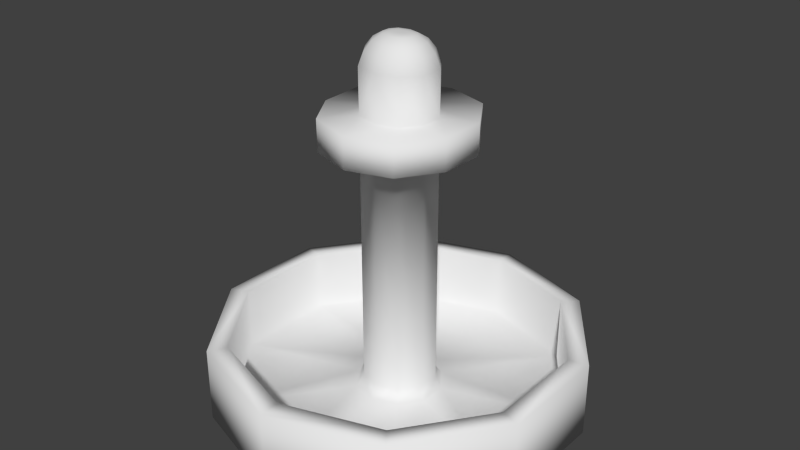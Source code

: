 # Source: fonte_v2_textura_.blend  (saved by Blender 2.74.0; exported with 4.5.12 LTS)
import bpy
from mathutils import Matrix  # noqa: F401  (used for matrix-valued properties, if any)

bpy.ops.wm.read_factory_settings(use_empty=True)
scene = bpy.context.scene
scene.name = 'Scene'

# ---- collections
col_collection_1 = bpy.data.collections.new('Collection 1'); scene.collection.children.link(col_collection_1)

# ---- materials (node trees are filled in below, after node groups)
mat_fonte = bpy.data.materials.new('Fonte')
mat_fonte.alpha_threshold = 0.0
mat_fonte.use_transparent_shadow = False
mat_fonte.roughness = 0.5

# ---- material node trees

# ---- world
world_world = bpy.data.worlds.new('World'); scene.world = world_world
world_world.color = (0.05088, 0.05088, 0.05088)
world_world.use_sun_shadow = False
world_world.sun_shadow_jitter_overblur = 0.0
world_world.cycles.sampling_method = 'MANUAL'
world_world.cycles.sample_map_resolution = 256

# ---- meshes
me_cylinder_005 = bpy.data.meshes.new('Cylinder.005')
me_cylinder_005.from_pydata([(4.248, 1.238, 0.04239), (4.248, 1.238, 1.205), (5.288, -0.1923, 0.04239), (5.288, -0.1923, 1.205), (5.288, -1.96, 0.04239), (5.288, -1.96, 1.205), (4.248, -3.391, 0.04239), (4.248, -3.391, 1.205), (4.066, -3.141, 1.221), (4.993, -1.865, 1.221), (4.993, -0.288, 1.221), (4.066, 0.9878, 1.221), (4.066, -3.141, 0.2386), (4.993, -1.865, 0.2386), (4.993, -0.288, 0.2386), (4.066, 0.9878, 0.2386), (2.958, -1.615, 0.2336), (3.2, -1.282, 0.2336), (3.2, -0.8706, 0.2336), (2.958, -0.5375, 0.2336), (2.883, -0.635, 0.4124), (2.925, -0.6403, 5.278), (3.121, -0.9098, 0.4148), (3.121, -0.9098, 5.278), (3.121, -1.243, 0.4148), (3.121, -1.243, 5.278), (2.897, -1.526, 0.4208), (2.925, -1.513, 5.278), (2.882, -0.7038, 5.475), (3.05, -0.9341, 5.475), (3.05, -1.219, 5.475), (2.882, -1.449, 5.475), (2.817, -0.7928, 5.615), (2.944, -0.9681, 5.615), (2.944, -1.185, 5.615), (2.817, -1.36, 5.615), (2.733, -0.907, 5.699), (2.809, -1.012, 5.699), (2.809, -1.141, 5.699), (2.733, -1.246, 5.699), (2.679, -0.9807, 5.716), (2.722, -1.04, 5.716), (2.722, -1.113, 5.716), (2.679, -1.172, 5.716), (2.606, -1.024, 5.719), (2.661, -1.059, 5.719), (2.661, -1.093, 5.719), (2.606, -1.129, 5.719), (2.915, -0.639, 4.587), (3.121, -0.9098, 4.588), (3.121, -1.243, 4.588), (2.918, -1.516, 4.589), (2.908, -0.6382, 4.141), (3.121, -0.9098, 4.142), (3.121, -1.243, 4.142), (2.914, -1.518, 4.144), (3.256, -0.1231, 4.608), (3.641, -0.7195, 4.609), (3.618, -1.422, 4.609), (3.245, -2.006, 4.61), (3.238, -0.1213, 4.125), (3.641, -0.7195, 4.126), (3.618, -1.422, 4.126), (3.233, -2.01, 4.129), (2.567, 1.785, 0.04239), (2.567, 1.785, 1.205), (0.885, 1.238, 0.04239), (0.885, 1.238, 1.205), (-0.1544, -0.1923, 0.04239), (-0.1544, -0.1923, 1.205), (-0.1544, -1.96, 0.04239), (-0.1544, -1.96, 1.205), (0.885, -3.391, 0.04239), (0.885, -3.391, 1.205), (2.567, -3.937, 0.04239), (2.567, -3.937, 1.205), (2.567, -3.628, 1.221), (1.067, -3.141, 1.221), (0.14, -1.865, 1.221), (0.14, -0.288, 1.221), (1.067, 0.9878, 1.221), (2.567, 1.475, 1.221), (2.567, -3.628, 0.2386), (1.067, -3.141, 0.2386), (0.14, -1.865, 0.2386), (0.14, -0.288, 0.2386), (1.067, 0.9878, 0.2386), (2.567, 1.475, 0.2386), (2.567, -1.742, 0.2336), (2.175, -1.615, 0.2336), (1.933, -1.282, 0.2336), (1.933, -0.8706, 0.2336), (2.175, -0.5375, 0.2336), (2.567, -0.4103, 0.2336), (2.25, -0.635, 0.4124), (2.208, -0.6403, 5.278), (2.012, -0.9098, 0.4148), (2.012, -0.9098, 5.278), (2.012, -1.243, 0.4148), (2.012, -1.243, 5.278), (2.237, -1.526, 0.4208), (2.208, -1.513, 5.278), (2.251, -0.7038, 5.475), (2.084, -0.9341, 5.475), (2.084, -1.219, 5.475), (2.251, -1.449, 5.475), (2.316, -0.7928, 5.615), (2.189, -0.9681, 5.615), (2.189, -1.185, 5.615), (2.316, -1.36, 5.615), (2.4, -0.907, 5.699), (2.324, -1.012, 5.699), (2.324, -1.141, 5.699), (2.4, -1.246, 5.699), (2.455, -0.9807, 5.716), (2.412, -1.04, 5.716), (2.412, -1.113, 5.716), (2.455, -1.172, 5.716), (2.527, -1.024, 5.719), (2.472, -1.059, 5.719), (2.472, -1.093, 5.719), (2.527, -1.129, 5.719), (2.567, -0.5373, 0.4148), (2.567, -0.5373, 5.278), (2.567, -1.615, 0.4148), (2.567, -1.615, 5.278), (2.567, -0.6159, 5.475), (2.567, -1.537, 5.475), (2.567, -0.7259, 5.615), (2.567, -1.427, 5.615), (2.567, -0.867, 5.699), (2.567, -1.286, 5.699), (2.567, -0.9581, 5.716), (2.567, -1.195, 5.716), (2.567, -1.021, 5.719), (2.567, -1.131, 5.719), (2.567, -0.5373, 4.588), (2.218, -0.639, 4.587), (2.012, -0.9098, 4.588), (2.012, -1.243, 4.588), (2.215, -1.516, 4.589), (2.567, -1.615, 4.588), (2.225, -0.6382, 4.141), (2.012, -0.9098, 4.142), (2.012, -1.243, 4.142), (2.219, -1.518, 4.144), (2.567, -1.615, 4.142), (2.567, -0.5373, 4.142), (2.567, 0.0845, 4.609), (1.878, -0.1231, 4.608), (1.492, -0.7195, 4.609), (1.515, -1.422, 4.609), (1.888, -2.006, 4.61), (2.567, -2.218, 4.609), (1.895, -0.1213, 4.125), (1.492, -0.7195, 4.126), (1.515, -1.422, 4.126), (1.9, -2.01, 4.129), (2.567, -2.218, 4.126), (2.567, 0.0845, 4.126)], [], [(64, 65, 1, 0), (0, 1, 3, 2), (2, 3, 5, 4), (4, 5, 7, 6), (6, 7, 75, 74), (0, 2, 4, 6, 74, 72, 70, 68, 66, 64), (75, 7, 8, 76), (7, 5, 9, 8), (5, 3, 10, 9), (3, 1, 11, 10), (1, 65, 81, 11), (8, 9, 13, 12), (10, 11, 15, 14), (11, 81, 87, 15), (9, 10, 14, 13), (76, 8, 12, 82), (12, 13, 17, 16), (14, 15, 19, 18), (15, 87, 93, 19), (13, 14, 18, 17), (82, 12, 16, 88), (136, 123, 21, 48), (48, 21, 23, 49), (49, 23, 25, 50), (50, 25, 27, 51), (51, 27, 125, 141), (125, 27, 31, 127), (27, 25, 30, 31), (25, 23, 29, 30), (23, 21, 28, 29), (21, 123, 126, 28), (127, 31, 35, 129), (31, 30, 34, 35), (30, 29, 33, 34), (29, 28, 32, 33), (28, 126, 128, 32), (129, 35, 39, 131), (35, 34, 38, 39), (34, 33, 37, 38), (33, 32, 36, 37), (32, 128, 130, 36), (131, 39, 43, 133), (39, 38, 42, 43), (38, 37, 41, 42), (37, 36, 40, 41), (36, 130, 132, 40), (133, 43, 47, 135), (43, 42, 46, 47), (42, 41, 45, 46), (41, 40, 44, 45), (40, 132, 134, 44), (45, 44, 47, 46), (88, 16, 26, 124), (16, 17, 24, 26), (17, 18, 22, 24), (18, 19, 20, 22), (19, 93, 122, 20), (52, 147, 159, 60), (53, 52, 60, 61), (54, 53, 61, 62), (55, 54, 62, 63), (146, 55, 63, 158), (122, 147, 52, 20), (20, 52, 53, 22), (22, 53, 54, 24), (24, 54, 55, 26), (26, 55, 146, 124), (63, 59, 153, 158), (62, 58, 59, 63), (61, 57, 58, 62), (60, 56, 57, 61), (159, 148, 56, 60), (136, 48, 56, 148), (48, 49, 57, 56), (49, 50, 58, 57), (50, 51, 59, 58), (51, 141, 153, 59), (44, 134, 135, 47), (64, 66, 67, 65), (66, 68, 69, 67), (68, 70, 71, 69), (70, 72, 73, 71), (72, 74, 75, 73), (75, 76, 77, 73), (73, 77, 78, 71), (71, 78, 79, 69), (69, 79, 80, 67), (67, 80, 81, 65), (77, 83, 84, 78), (79, 85, 86, 80), (80, 86, 87, 81), (78, 84, 85, 79), (76, 82, 83, 77), (83, 89, 90, 84), (85, 91, 92, 86), (86, 92, 93, 87), (84, 90, 91, 85), (82, 88, 89, 83), (136, 137, 95, 123), (137, 138, 97, 95), (138, 139, 99, 97), (139, 140, 101, 99), (140, 141, 125, 101), (125, 127, 105, 101), (101, 105, 104, 99), (99, 104, 103, 97), (97, 103, 102, 95), (95, 102, 126, 123), (127, 129, 109, 105), (105, 109, 108, 104), (104, 108, 107, 103), (103, 107, 106, 102), (102, 106, 128, 126), (129, 131, 113, 109), (109, 113, 112, 108), (108, 112, 111, 107), (107, 111, 110, 106), (106, 110, 130, 128), (131, 133, 117, 113), (113, 117, 116, 112), (112, 116, 115, 111), (111, 115, 114, 110), (110, 114, 132, 130), (133, 135, 121, 117), (117, 121, 120, 116), (116, 120, 119, 115), (115, 119, 118, 114), (114, 118, 134, 132), (119, 120, 121, 118), (88, 124, 100, 89), (89, 100, 98, 90), (90, 98, 96, 91), (91, 96, 94, 92), (92, 94, 122, 93), (142, 154, 159, 147), (143, 155, 154, 142), (144, 156, 155, 143), (145, 157, 156, 144), (146, 158, 157, 145), (122, 94, 142, 147), (94, 96, 143, 142), (96, 98, 144, 143), (98, 100, 145, 144), (100, 124, 146, 145), (157, 158, 153, 152), (156, 157, 152, 151), (155, 156, 151, 150), (154, 155, 150, 149), (159, 154, 149, 148), (136, 148, 149, 137), (137, 149, 150, 138), (138, 150, 151, 139), (139, 151, 152, 140), (140, 152, 153, 141), (118, 121, 135, 134)])
me_cylinder_005.polygons.foreach_set('use_smooth', [True] * 155)
_uv = me_cylinder_005.uv_layers.new(name='UVMap')
_uv.uv.foreach_set('vector', [0.4234, 0.8821, 0.4234, 0.8092, 0.5344, 0.8092, 0.5344, 0.8821, 0.5344, 0.8821, 0.5344, 0.8092, 0.6454, 0.8092, 0.6454, 0.8821, 0.6454, 0.8821, 0.6454, 0.8092, 0.7565, 0.8092, 0.7565, 0.8821, 0.7565, 0.8821, 0.7565, 0.8092, 0.8675, 0.8092, 0.8675, 0.8821, 0.8675, 0.8821, 0.8675, 0.8092, 0.9785, 0.8092, 0.9785, 0.8821, 0.8675, 0.3673, 0.7619, 0.4016, 0.6563, 0.3673, 0.5911, 0.2775, 0.5911, 0.1665, 0.6563, 0.07666, 0.7619, 0.04236, 0.8675, 0.07666, 0.9327, 0.1665, 0.9327, 0.2775, 0.02252, 0.3274, 0.02252, 0.1946, 0.0441, 0.202, 0.0449, 0.321, 0.02252, 0.1946, 0.1017, 0.08217, 0.1154, 0.1013, 0.0441, 0.202, 0.1017, 0.08217, 0.2357, 0.03541, 0.2356, 0.05978, 0.1154, 0.1013, 0.2357, 0.03541, 0.3762, 0.0781, 0.3611, 0.09838, 0.2356, 0.05978, 0.3762, 0.0781, 0.4667, 0.2011, 0.4428, 0.2079, 0.3611, 0.09838, 0.0441, 0.202, 0.1154, 0.1013, 0.1575, 0.1551, 0.1069, 0.2215, 0.2356, 0.05978, 0.3611, 0.09838, 0.3186, 0.1586, 0.2382, 0.1302, 0.3611, 0.09838, 0.4428, 0.2079, 0.3642, 0.2303, 0.3186, 0.1586, 0.1154, 0.1013, 0.2356, 0.05978, 0.2382, 0.1302, 0.1575, 0.1551, 0.0449, 0.321, 0.0441, 0.202, 0.1069, 0.2215, 0.1016, 0.3049, 0.1069, 0.2215, 0.1575, 0.1551, 0.2139, 0.2357, 0.1995, 0.254, 0.2382, 0.1302, 0.3186, 0.1586, 0.2583, 0.2374, 0.2363, 0.2293, 0.3186, 0.1586, 0.3642, 0.2303, 0.271, 0.2567, 0.2583, 0.2374, 0.1575, 0.1551, 0.2382, 0.1302, 0.2363, 0.2293, 0.2139, 0.2357, 0.1016, 0.3049, 0.1069, 0.2215, 0.1995, 0.254, 0.1986, 0.2773, 0.2208, 0.7261, 0.1895, 0.7168, 0.1891, 0.7101, 0.2215, 0.6989, 0.2215, 0.6989, 0.1891, 0.7101, 0.1857, 0.7051, 0.207, 0.6758, 0.207, 0.6758, 0.1857, 0.7051, 0.1804, 0.7036, 0.1806, 0.6651, 0.1806, 0.6651, 0.1804, 0.7036, 0.1749, 0.7052, 0.1538, 0.6761, 0.1538, 0.6761, 0.1749, 0.7052, 0.1707, 0.7107, 0.1391, 0.7011, 0.5531, 0.4813, 0.627, 0.5379, 0.589, 0.5651, 0.5368, 0.529, 0.627, 0.5379, 0.6527, 0.6166, 0.6043, 0.6178, 0.589, 0.5651, 0.6527, 0.6166, 0.6275, 0.6987, 0.5863, 0.6687, 0.6043, 0.6178, 0.6275, 0.6987, 0.5572, 0.7483, 0.5427, 0.7025, 0.5863, 0.6687, 0.5572, 0.7483, 0.4618, 0.7483, 0.4785, 0.6995, 0.5427, 0.7025, 0.5368, 0.529, 0.589, 0.5651, 0.5615, 0.583, 0.5263, 0.5598, 0.589, 0.5651, 0.6043, 0.6178, 0.5725, 0.6171, 0.5615, 0.583, 0.6043, 0.6178, 0.5863, 0.6687, 0.5602, 0.6507, 0.5725, 0.6171, 0.5863, 0.6687, 0.5427, 0.7025, 0.5313, 0.6713, 0.5602, 0.6507, 0.5427, 0.7025, 0.4785, 0.6995, 0.4892, 0.6683, 0.5313, 0.6713, 0.5263, 0.5598, 0.5615, 0.583, 0.5399, 0.5977, 0.518, 0.5841, 0.5615, 0.583, 0.5725, 0.6171, 0.546, 0.6167, 0.5399, 0.5977, 0.5725, 0.6171, 0.5602, 0.6507, 0.5393, 0.6354, 0.546, 0.6167, 0.5602, 0.6507, 0.5313, 0.6713, 0.523, 0.6465, 0.5393, 0.6354, 0.5313, 0.6713, 0.4892, 0.6683, 0.4975, 0.6439, 0.523, 0.6465, 0.518, 0.5841, 0.5399, 0.5977, 0.5283, 0.6058, 0.5135, 0.5972, 0.5399, 0.5977, 0.546, 0.6167, 0.5317, 0.6164, 0.5283, 0.6058, 0.546, 0.6167, 0.5393, 0.6354, 0.528, 0.6269, 0.5317, 0.6164, 0.5393, 0.6354, 0.523, 0.6465, 0.5189, 0.6332, 0.528, 0.6269, 0.523, 0.6465, 0.4975, 0.6439, 0.502, 0.6308, 0.5189, 0.6332, 0.5135, 0.5972, 0.5283, 0.6058, 0.5159, 0.6085, 0.5104, 0.6062, 0.5283, 0.6058, 0.5317, 0.6164, 0.522, 0.6162, 0.5159, 0.6085, 0.5317, 0.6164, 0.528, 0.6269, 0.5203, 0.6211, 0.522, 0.6162, 0.528, 0.6269, 0.5189, 0.6332, 0.5108, 0.6234, 0.5203, 0.6211, 0.5189, 0.6332, 0.502, 0.6308, 0.505, 0.6219, 0.5108, 0.6234, 0.5203, 0.6211, 0.5108, 0.6234, 0.5159, 0.6085, 0.522, 0.6162, 0.7217, 0.4512, 0.7458, 0.4491, 0.7462, 0.4619, 0.7251, 0.4637, 0.7458, 0.4491, 0.7677, 0.45, 0.7681, 0.4611, 0.7462, 0.4619, 0.7677, 0.45, 0.7884, 0.4503, 0.7877, 0.4608, 0.7681, 0.4611, 0.7884, 0.4503, 0.8087, 0.4494, 0.8093, 0.4615, 0.7877, 0.4608, 0.8087, 0.4494, 0.8292, 0.4491, 0.8292, 0.4607, 0.8093, 0.4615, 0.8039, 0.7134, 0.8291, 0.7114, 0.829, 0.7516, 0.8006, 0.7508, 0.7798, 0.7137, 0.8039, 0.7134, 0.8006, 0.7508, 0.7742, 0.7459, 0.7571, 0.7132, 0.7798, 0.7137, 0.7742, 0.7459, 0.7499, 0.7416, 0.7352, 0.7049, 0.7571, 0.7132, 0.7499, 0.7416, 0.7211, 0.7362, 0.7157, 0.695, 0.7352, 0.7049, 0.7211, 0.7362, 0.6903, 0.715, 0.8292, 0.4607, 0.8291, 0.7114, 0.8039, 0.7134, 0.8093, 0.4615, 0.8093, 0.4615, 0.8039, 0.7134, 0.7798, 0.7137, 0.7877, 0.4608, 0.7877, 0.4608, 0.7798, 0.7137, 0.7571, 0.7132, 0.7681, 0.4611, 0.7681, 0.4611, 0.7571, 0.7132, 0.7352, 0.7049, 0.7462, 0.4619, 0.7462, 0.4619, 0.7352, 0.7049, 0.7157, 0.695, 0.7251, 0.4637, 0.2186, 0.8949, 0.2192, 0.9251, 0.1745, 0.9247, 0.1747, 0.8945, 0.2627, 0.8948, 0.2627, 0.9251, 0.2192, 0.9251, 0.2186, 0.8949, 0.3069, 0.8949, 0.3068, 0.9252, 0.2627, 0.9251, 0.2627, 0.8948, 0.3521, 0.8949, 0.3514, 0.9252, 0.3068, 0.9252, 0.3069, 0.8949, 0.3962, 0.8945, 0.3966, 0.9247, 0.3514, 0.9252, 0.3521, 0.8949, 0.2208, 0.7261, 0.2215, 0.6989, 0.2682, 0.6859, 0.2666, 0.74, 0.2215, 0.6989, 0.207, 0.6758, 0.2344, 0.6412, 0.2682, 0.6859, 0.207, 0.6758, 0.1806, 0.6651, 0.1794, 0.6232, 0.2344, 0.6412, 0.1806, 0.6651, 0.1538, 0.6761, 0.1239, 0.6389, 0.1794, 0.6232, 0.1538, 0.6761, 0.1391, 0.7011, 0.09196, 0.6867, 0.1239, 0.6389, 0.5108, 0.6234, 0.505, 0.6219, 0.5104, 0.6062, 0.5159, 0.6085, 0.4224, 0.903, 0.5334, 0.903, 0.5334, 0.976, 0.4224, 0.976, 0.5334, 0.903, 0.6445, 0.903, 0.6445, 0.976, 0.5334, 0.976, 0.6445, 0.903, 0.7555, 0.903, 0.7555, 0.976, 0.6445, 0.976, 0.7555, 0.903, 0.8665, 0.903, 0.8665, 0.976, 0.7555, 0.976, 0.8665, 0.903, 0.9775, 0.903, 0.9775, 0.976, 0.8665, 0.976, 0.02252, 0.3274, 0.0449, 0.321, 0.1068, 0.4227, 0.09235, 0.4404, 0.09235, 0.4404, 0.1068, 0.4227, 0.2205, 0.4708, 0.2188, 0.4943, 0.2188, 0.4943, 0.2205, 0.4708, 0.3446, 0.4429, 0.3574, 0.4636, 0.3574, 0.4636, 0.3446, 0.4429, 0.431, 0.344, 0.4545, 0.3533, 0.4545, 0.3533, 0.431, 0.344, 0.4428, 0.2079, 0.4667, 0.2011, 0.1068, 0.4227, 0.1499, 0.373, 0.228, 0.4029, 0.2205, 0.4708, 0.3446, 0.4429, 0.3097, 0.3816, 0.3631, 0.3152, 0.431, 0.344, 0.431, 0.344, 0.3631, 0.3152, 0.3642, 0.2303, 0.4428, 0.2079, 0.2205, 0.4708, 0.228, 0.4029, 0.3097, 0.3816, 0.3446, 0.4429, 0.0449, 0.321, 0.1016, 0.3049, 0.1499, 0.373, 0.1068, 0.4227, 0.1499, 0.373, 0.2116, 0.2967, 0.2335, 0.3047, 0.228, 0.4029, 0.3097, 0.3816, 0.256, 0.2983, 0.2704, 0.2799, 0.3631, 0.3152, 0.3631, 0.3152, 0.2704, 0.2799, 0.271, 0.2567, 0.3642, 0.2303, 0.228, 0.4029, 0.2335, 0.3047, 0.256, 0.2983, 0.3097, 0.3816, 0.1016, 0.3049, 0.1986, 0.2773, 0.2116, 0.2967, 0.1499, 0.373, 0.2208, 0.7261, 0.2064, 0.7491, 0.1859, 0.7222, 0.1895, 0.7168, 0.2064, 0.7491, 0.1813, 0.76, 0.1805, 0.7238, 0.1859, 0.7222, 0.1813, 0.76, 0.1536, 0.754, 0.1752, 0.7218, 0.1805, 0.7238, 0.1536, 0.754, 0.1375, 0.73, 0.1713, 0.7174, 0.1752, 0.7218, 0.1375, 0.73, 0.1391, 0.7011, 0.1707, 0.7107, 0.1713, 0.7174, 0.5531, 0.4813, 0.5368, 0.529, 0.4735, 0.5255, 0.46, 0.4808, 0.46, 0.4808, 0.4735, 0.5255, 0.4291, 0.5579, 0.3916, 0.5272, 0.3916, 0.5272, 0.4291, 0.5579, 0.4122, 0.6091, 0.3612, 0.6076, 0.3612, 0.6076, 0.4122, 0.6091, 0.4259, 0.6626, 0.3863, 0.6899, 0.3863, 0.6899, 0.4259, 0.6626, 0.4785, 0.6995, 0.4618, 0.7483, 0.5368, 0.529, 0.5263, 0.5598, 0.4842, 0.5566, 0.4735, 0.5255, 0.4735, 0.5255, 0.4842, 0.5566, 0.4546, 0.5768, 0.4291, 0.5579, 0.4291, 0.5579, 0.4546, 0.5768, 0.4437, 0.6109, 0.4122, 0.6091, 0.4122, 0.6091, 0.4437, 0.6109, 0.4541, 0.6449, 0.4259, 0.6626, 0.4259, 0.6626, 0.4541, 0.6449, 0.4892, 0.6683, 0.4785, 0.6995, 0.5263, 0.5598, 0.518, 0.5841, 0.4923, 0.5815, 0.4842, 0.5566, 0.4842, 0.5566, 0.4923, 0.5815, 0.4758, 0.5927, 0.4546, 0.5768, 0.4546, 0.5768, 0.4758, 0.5927, 0.4697, 0.6116, 0.4437, 0.6109, 0.4437, 0.6109, 0.4697, 0.6116, 0.4757, 0.6304, 0.4541, 0.6449, 0.4541, 0.6449, 0.4757, 0.6304, 0.4975, 0.6439, 0.4892, 0.6683, 0.518, 0.5841, 0.5135, 0.5972, 0.4965, 0.5949, 0.4923, 0.5815, 0.4923, 0.5815, 0.4965, 0.5949, 0.4873, 0.6013, 0.4758, 0.5927, 0.4758, 0.5927, 0.4873, 0.6013, 0.4838, 0.6118, 0.4697, 0.6116, 0.4697, 0.6116, 0.4838, 0.6118, 0.4872, 0.6223, 0.4757, 0.6304, 0.4757, 0.6304, 0.4872, 0.6223, 0.502, 0.6308, 0.4975, 0.6439, 0.5135, 0.5972, 0.5104, 0.6062, 0.5046, 0.6047, 0.4965, 0.5949, 0.4965, 0.5949, 0.5046, 0.6047, 0.4951, 0.607, 0.4873, 0.6013, 0.4873, 0.6013, 0.4951, 0.607, 0.4935, 0.6119, 0.4838, 0.6118, 0.4838, 0.6118, 0.4935, 0.6119, 0.4995, 0.6196, 0.4872, 0.6223, 0.4872, 0.6223, 0.4995, 0.6196, 0.505, 0.6219, 0.502, 0.6308, 0.4935, 0.6119, 0.4951, 0.607, 0.5046, 0.6047, 0.4995, 0.6196, 0.9366, 0.4512, 0.9332, 0.4638, 0.9121, 0.4619, 0.9126, 0.4492, 0.9126, 0.4492, 0.9121, 0.4619, 0.8902, 0.4611, 0.8906, 0.45, 0.8906, 0.45, 0.8902, 0.4611, 0.8706, 0.4608, 0.87, 0.4504, 0.87, 0.4504, 0.8706, 0.4608, 0.849, 0.4615, 0.8496, 0.4494, 0.8496, 0.4494, 0.849, 0.4615, 0.8292, 0.4607, 0.8292, 0.4491, 0.8542, 0.7134, 0.8575, 0.7508, 0.829, 0.7516, 0.8291, 0.7114, 0.8783, 0.7138, 0.8839, 0.7459, 0.8575, 0.7508, 0.8542, 0.7134, 0.901, 0.7132, 0.9082, 0.7416, 0.8839, 0.7459, 0.8783, 0.7138, 0.9229, 0.7049, 0.937, 0.7363, 0.9082, 0.7416, 0.901, 0.7132, 0.9424, 0.6951, 0.9678, 0.7151, 0.937, 0.7363, 0.9229, 0.7049, 0.8292, 0.4607, 0.849, 0.4615, 0.8542, 0.7134, 0.8291, 0.7114, 0.849, 0.4615, 0.8706, 0.4608, 0.8783, 0.7138, 0.8542, 0.7134, 0.8706, 0.4608, 0.8902, 0.4611, 0.901, 0.7132, 0.8783, 0.7138, 0.8902, 0.4611, 0.9121, 0.4619, 0.9229, 0.7049, 0.901, 0.7132, 0.9121, 0.4619, 0.9332, 0.4638, 0.9424, 0.6951, 0.9229, 0.7049, 0.2179, 0.973, 0.1741, 0.9735, 0.1739, 0.9432, 0.2186, 0.9428, 0.2621, 0.9731, 0.2179, 0.973, 0.2186, 0.9428, 0.262, 0.9428, 0.3062, 0.9731, 0.2621, 0.9731, 0.262, 0.9428, 0.3062, 0.9428, 0.3515, 0.9731, 0.3062, 0.9731, 0.3062, 0.9428, 0.3508, 0.9427, 0.3956, 0.9735, 0.3515, 0.9731, 0.3508, 0.9427, 0.3959, 0.9432, 0.2208, 0.7261, 0.2666, 0.74, 0.2378, 0.7859, 0.2064, 0.7491, 0.2064, 0.7491, 0.2378, 0.7859, 0.1846, 0.8041, 0.1813, 0.76, 0.1813, 0.76, 0.1846, 0.8041, 0.1291, 0.788, 0.1536, 0.754, 0.1536, 0.754, 0.1291, 0.788, 0.09196, 0.7442, 0.1375, 0.73, 0.1375, 0.73, 0.09196, 0.7442, 0.09196, 0.6867, 0.1391, 0.7011, 0.4995, 0.6196, 0.5046, 0.6047, 0.5104, 0.6062, 0.505, 0.6219])
me_cylinder_005.materials.append(mat_fonte)
me_cylinder_005.use_remesh_preserve_volume = False
me_cylinder_005.use_remesh_preserve_attributes = False
me_cylinder_005.use_mirror_vertex_groups = False
me_cylinder_005.update()

# ---- objects
ob_fonte = bpy.data.objects.new('fonte', me_cylinder_005)

# ---- transforms, parenting, visibility, modifiers, constraints
ob_fonte.location = (5.96e-08, 0.0, 0.0)
ob_fonte.scale = (0.4555, 0.4555, 0.4555)
ob_fonte.lineart.crease_threshold = 0.0

# ---- collection membership
col_collection_1.objects.link(ob_fonte)

# ---- scene / render settings (as saved in the file)
scene.frame_start = 1; scene.frame_end = 250; scene.frame_set(38)
scene.render.engine = 'BLENDER_EEVEE_NEXT'
scene.render.dither_intensity = 0.0
scene.cycles.use_denoising = False
scene.cycles.samples = 10
scene.cycles.sampling_pattern = 'TABULATED_SOBOL'
scene.cycles.light_sampling_threshold = 0.0
scene.cycles.use_adaptive_sampling = False
scene.cycles.use_light_tree = False
scene.cycles.blur_glossy = 0.0
scene.cycles.pixel_filter_type = 'GAUSSIAN'
scene.cycles.sample_clamp_indirect = 0.0
scene.view_settings.view_transform = 'Standard'
bpy.context.view_layer.update()

# ---- added for rendering (the .blend has no active camera and no usable light): camera, sun
cam_auto = bpy.data.cameras.new('AutoCamera')
cam_auto.lens = 50.0
cam_auto.sensor_width = 36.0
cam_auto.clip_end = 1000.0
ob_auto_camera = bpy.data.objects.new('AutoCamera', cam_auto)
scene.collection.objects.link(ob_auto_camera)
ob_auto_camera.location = (5.2672, -5.4081, 4.59055)
ob_auto_camera.rotation_euler = (1.09748, -7.21219e-08, 0.694738)
scene.camera = ob_auto_camera
light_auto_sun = bpy.data.lights.new('AutoSun', 'SUN')
light_auto_sun.energy = 3.0
light_auto_sun.angle = 0.0523599
ob_auto_sun = bpy.data.objects.new('AutoSun', light_auto_sun)
scene.collection.objects.link(ob_auto_sun)
ob_auto_sun.rotation_euler = (0.872665, 0.174533, 0.523599)
bpy.context.view_layer.update()
